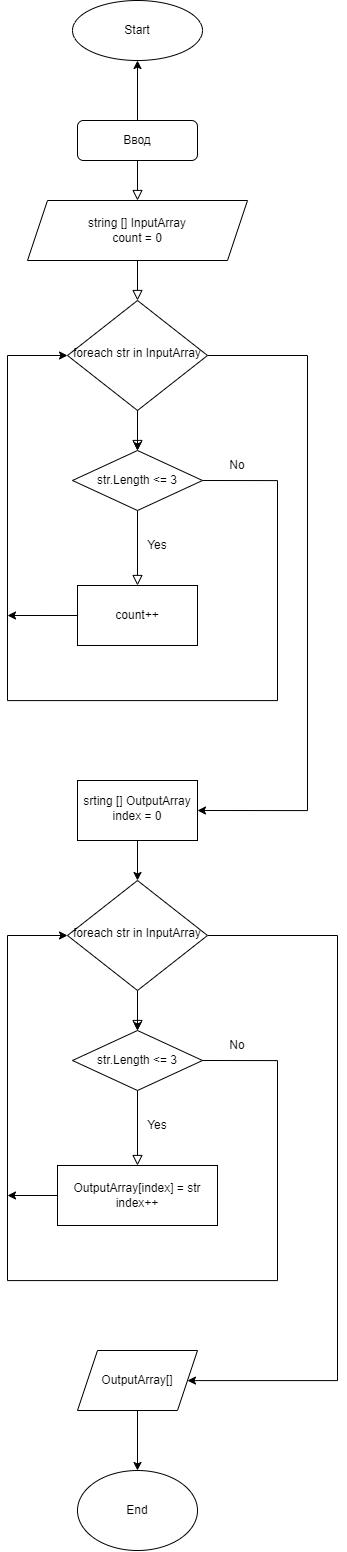

The diagram above was exported from draw.io. Its source (the exported page's mxGraphModel, read from the mxfile embedded in the PNG):
<mxGraphModel dx="2520" dy="2829" grid="1" gridSize="10" guides="1" tooltips="1" connect="1" arrows="1" fold="1" page="1" pageScale="1" pageWidth="827" pageHeight="1169" math="0" shadow="0">
  <root>
    <mxCell id="WIyWlLk6GJQsqaUBKTNV-0" />
    <mxCell id="WIyWlLk6GJQsqaUBKTNV-1" parent="WIyWlLk6GJQsqaUBKTNV-0" />
    <mxCell id="WIyWlLk6GJQsqaUBKTNV-2" value="" style="rounded=0;html=1;jettySize=auto;orthogonalLoop=1;fontSize=11;endArrow=block;endFill=0;endSize=8;strokeWidth=1;shadow=0;labelBackgroundColor=none;edgeStyle=orthogonalEdgeStyle;" parent="WIyWlLk6GJQsqaUBKTNV-1" source="v5zubSLSmZwl3xNy4Uxl-0" target="WIyWlLk6GJQsqaUBKTNV-6" edge="1">
      <mxGeometry relative="1" as="geometry" />
    </mxCell>
    <mxCell id="v5zubSLSmZwl3xNy4Uxl-4" value="" style="edgeStyle=orthogonalEdgeStyle;rounded=0;orthogonalLoop=1;jettySize=auto;html=1;" edge="1" parent="WIyWlLk6GJQsqaUBKTNV-1" source="WIyWlLk6GJQsqaUBKTNV-3" target="v5zubSLSmZwl3xNy4Uxl-3">
      <mxGeometry relative="1" as="geometry" />
    </mxCell>
    <mxCell id="WIyWlLk6GJQsqaUBKTNV-3" value="Ввод" style="rounded=1;whiteSpace=wrap;html=1;fontSize=12;glass=0;strokeWidth=1;shadow=0;" parent="WIyWlLk6GJQsqaUBKTNV-1" vertex="1">
      <mxGeometry x="160" y="80" width="120" height="40" as="geometry" />
    </mxCell>
    <mxCell id="WIyWlLk6GJQsqaUBKTNV-4" value="" style="rounded=0;html=1;jettySize=auto;orthogonalLoop=1;fontSize=11;endArrow=block;endFill=0;endSize=8;strokeWidth=1;shadow=0;labelBackgroundColor=none;edgeStyle=orthogonalEdgeStyle;entryX=0.5;entryY=0;entryDx=0;entryDy=0;" parent="WIyWlLk6GJQsqaUBKTNV-1" source="WIyWlLk6GJQsqaUBKTNV-6" edge="1">
      <mxGeometry y="20" relative="1" as="geometry">
        <mxPoint as="offset" />
        <mxPoint x="220" y="410" as="targetPoint" />
      </mxGeometry>
    </mxCell>
    <mxCell id="v5zubSLSmZwl3xNy4Uxl-12" value="" style="edgeStyle=orthogonalEdgeStyle;rounded=0;orthogonalLoop=1;jettySize=auto;html=1;" edge="1" parent="WIyWlLk6GJQsqaUBKTNV-1" source="WIyWlLk6GJQsqaUBKTNV-6" target="v5zubSLSmZwl3xNy4Uxl-14">
      <mxGeometry relative="1" as="geometry">
        <mxPoint x="220" y="410" as="targetPoint" />
      </mxGeometry>
    </mxCell>
    <mxCell id="v5zubSLSmZwl3xNy4Uxl-17" value="" style="edgeStyle=orthogonalEdgeStyle;rounded=0;orthogonalLoop=1;jettySize=auto;html=1;entryX=1;entryY=0.5;entryDx=0;entryDy=0;" edge="1" parent="WIyWlLk6GJQsqaUBKTNV-1" source="WIyWlLk6GJQsqaUBKTNV-6" target="v5zubSLSmZwl3xNy4Uxl-16">
      <mxGeometry relative="1" as="geometry">
        <Array as="points">
          <mxPoint x="390" y="315" />
          <mxPoint x="390" y="770" />
        </Array>
      </mxGeometry>
    </mxCell>
    <mxCell id="WIyWlLk6GJQsqaUBKTNV-6" value="&lt;div&gt;foreach str in InputArray&lt;/div&gt;" style="rhombus;whiteSpace=wrap;html=1;shadow=0;fontFamily=Helvetica;fontSize=12;align=center;strokeWidth=1;spacing=6;spacingTop=-4;" parent="WIyWlLk6GJQsqaUBKTNV-1" vertex="1">
      <mxGeometry x="150" y="260" width="140" height="110" as="geometry" />
    </mxCell>
    <mxCell id="v5zubSLSmZwl3xNy4Uxl-1" value="" style="rounded=0;html=1;jettySize=auto;orthogonalLoop=1;fontSize=11;endArrow=block;endFill=0;endSize=8;strokeWidth=1;shadow=0;labelBackgroundColor=none;edgeStyle=orthogonalEdgeStyle;" edge="1" parent="WIyWlLk6GJQsqaUBKTNV-1" source="WIyWlLk6GJQsqaUBKTNV-3" target="v5zubSLSmZwl3xNy4Uxl-0">
      <mxGeometry relative="1" as="geometry">
        <mxPoint x="220" y="120" as="sourcePoint" />
        <mxPoint x="220" y="510" as="targetPoint" />
      </mxGeometry>
    </mxCell>
    <mxCell id="v5zubSLSmZwl3xNy4Uxl-0" value="string [] InputArray&lt;div&gt;count = 0&lt;/div&gt;" style="shape=parallelogram;perimeter=parallelogramPerimeter;whiteSpace=wrap;html=1;fixedSize=1;" vertex="1" parent="WIyWlLk6GJQsqaUBKTNV-1">
      <mxGeometry x="110" y="160" width="220" height="60" as="geometry" />
    </mxCell>
    <mxCell id="v5zubSLSmZwl3xNy4Uxl-3" value="Start" style="ellipse;whiteSpace=wrap;html=1;rounded=1;glass=0;strokeWidth=1;shadow=0;" vertex="1" parent="WIyWlLk6GJQsqaUBKTNV-1">
      <mxGeometry x="155" y="-40" width="130" height="60" as="geometry" />
    </mxCell>
    <mxCell id="v5zubSLSmZwl3xNy4Uxl-9" style="edgeStyle=orthogonalEdgeStyle;rounded=0;orthogonalLoop=1;jettySize=auto;html=1;entryX=0;entryY=0.5;entryDx=0;entryDy=0;exitX=1;exitY=0.5;exitDx=0;exitDy=0;" edge="1" parent="WIyWlLk6GJQsqaUBKTNV-1" source="v5zubSLSmZwl3xNy4Uxl-14" target="WIyWlLk6GJQsqaUBKTNV-6">
      <mxGeometry relative="1" as="geometry">
        <mxPoint x="290" y="470" as="sourcePoint" />
        <Array as="points">
          <mxPoint x="360" y="440" />
          <mxPoint x="360" y="660" />
          <mxPoint x="90" y="660" />
          <mxPoint x="90" y="315" />
        </Array>
      </mxGeometry>
    </mxCell>
    <mxCell id="v5zubSLSmZwl3xNy4Uxl-8" value="" style="rounded=0;html=1;jettySize=auto;orthogonalLoop=1;fontSize=11;endArrow=block;endFill=0;endSize=8;strokeWidth=1;shadow=0;labelBackgroundColor=none;edgeStyle=orthogonalEdgeStyle;exitX=0.5;exitY=1;exitDx=0;exitDy=0;" edge="1" parent="WIyWlLk6GJQsqaUBKTNV-1" source="v5zubSLSmZwl3xNy4Uxl-14" target="v5zubSLSmZwl3xNy4Uxl-7">
      <mxGeometry x="0.3333" y="20" relative="1" as="geometry">
        <mxPoint as="offset" />
        <mxPoint x="220" y="470" as="sourcePoint" />
        <mxPoint x="220" y="770" as="targetPoint" />
      </mxGeometry>
    </mxCell>
    <mxCell id="v5zubSLSmZwl3xNy4Uxl-18" style="edgeStyle=orthogonalEdgeStyle;rounded=0;orthogonalLoop=1;jettySize=auto;html=1;" edge="1" parent="WIyWlLk6GJQsqaUBKTNV-1" source="v5zubSLSmZwl3xNy4Uxl-7">
      <mxGeometry relative="1" as="geometry">
        <mxPoint x="90" y="575" as="targetPoint" />
      </mxGeometry>
    </mxCell>
    <mxCell id="v5zubSLSmZwl3xNy4Uxl-7" value="count++" style="rounded=0;whiteSpace=wrap;html=1;" vertex="1" parent="WIyWlLk6GJQsqaUBKTNV-1">
      <mxGeometry x="160" y="545" width="120" height="60" as="geometry" />
    </mxCell>
    <mxCell id="v5zubSLSmZwl3xNy4Uxl-10" value="No" style="text;html=1;align=center;verticalAlign=middle;whiteSpace=wrap;rounded=0;" vertex="1" parent="WIyWlLk6GJQsqaUBKTNV-1">
      <mxGeometry x="290" y="410" width="60" height="30" as="geometry" />
    </mxCell>
    <mxCell id="v5zubSLSmZwl3xNy4Uxl-13" value="Yes" style="text;html=1;align=center;verticalAlign=middle;whiteSpace=wrap;rounded=0;" vertex="1" parent="WIyWlLk6GJQsqaUBKTNV-1">
      <mxGeometry x="210" y="490" width="60" height="30" as="geometry" />
    </mxCell>
    <mxCell id="v5zubSLSmZwl3xNy4Uxl-14" value="str.Length &amp;lt;= 3" style="rhombus;whiteSpace=wrap;html=1;" vertex="1" parent="WIyWlLk6GJQsqaUBKTNV-1">
      <mxGeometry x="155" y="410" width="130" height="60" as="geometry" />
    </mxCell>
    <mxCell id="v5zubSLSmZwl3xNy4Uxl-29" style="edgeStyle=orthogonalEdgeStyle;rounded=0;orthogonalLoop=1;jettySize=auto;html=1;entryX=0.5;entryY=0;entryDx=0;entryDy=0;" edge="1" parent="WIyWlLk6GJQsqaUBKTNV-1" source="v5zubSLSmZwl3xNy4Uxl-16" target="v5zubSLSmZwl3xNy4Uxl-21">
      <mxGeometry relative="1" as="geometry" />
    </mxCell>
    <mxCell id="v5zubSLSmZwl3xNy4Uxl-16" value="srting [] OutputArray&lt;div&gt;index = 0&lt;/div&gt;" style="whiteSpace=wrap;html=1;shadow=0;strokeWidth=1;spacing=6;spacingTop=-4;" vertex="1" parent="WIyWlLk6GJQsqaUBKTNV-1">
      <mxGeometry x="160" y="740" width="120" height="60" as="geometry" />
    </mxCell>
    <mxCell id="v5zubSLSmZwl3xNy4Uxl-19" value="" style="rounded=0;html=1;jettySize=auto;orthogonalLoop=1;fontSize=11;endArrow=block;endFill=0;endSize=8;strokeWidth=1;shadow=0;labelBackgroundColor=none;edgeStyle=orthogonalEdgeStyle;entryX=0.5;entryY=0;entryDx=0;entryDy=0;" edge="1" parent="WIyWlLk6GJQsqaUBKTNV-1" source="v5zubSLSmZwl3xNy4Uxl-21">
      <mxGeometry y="20" relative="1" as="geometry">
        <mxPoint as="offset" />
        <mxPoint x="220" y="990" as="targetPoint" />
      </mxGeometry>
    </mxCell>
    <mxCell id="v5zubSLSmZwl3xNy4Uxl-20" value="" style="edgeStyle=orthogonalEdgeStyle;rounded=0;orthogonalLoop=1;jettySize=auto;html=1;" edge="1" parent="WIyWlLk6GJQsqaUBKTNV-1" source="v5zubSLSmZwl3xNy4Uxl-21" target="v5zubSLSmZwl3xNy4Uxl-28">
      <mxGeometry relative="1" as="geometry">
        <mxPoint x="220" y="990" as="targetPoint" />
      </mxGeometry>
    </mxCell>
    <mxCell id="v5zubSLSmZwl3xNy4Uxl-30" style="edgeStyle=orthogonalEdgeStyle;rounded=0;orthogonalLoop=1;jettySize=auto;html=1;exitX=1;exitY=0.5;exitDx=0;exitDy=0;" edge="1" parent="WIyWlLk6GJQsqaUBKTNV-1" source="v5zubSLSmZwl3xNy4Uxl-21" target="v5zubSLSmZwl3xNy4Uxl-31">
      <mxGeometry relative="1" as="geometry">
        <mxPoint x="290" y="1340" as="targetPoint" />
        <Array as="points">
          <mxPoint x="420" y="895" />
          <mxPoint x="420" y="1340" />
        </Array>
      </mxGeometry>
    </mxCell>
    <mxCell id="v5zubSLSmZwl3xNy4Uxl-21" value="&lt;div&gt;foreach str in InputArray&lt;/div&gt;" style="rhombus;whiteSpace=wrap;html=1;shadow=0;fontFamily=Helvetica;fontSize=12;align=center;strokeWidth=1;spacing=6;spacingTop=-4;" vertex="1" parent="WIyWlLk6GJQsqaUBKTNV-1">
      <mxGeometry x="150" y="840" width="140" height="110" as="geometry" />
    </mxCell>
    <mxCell id="v5zubSLSmZwl3xNy4Uxl-22" style="edgeStyle=orthogonalEdgeStyle;rounded=0;orthogonalLoop=1;jettySize=auto;html=1;entryX=0;entryY=0.5;entryDx=0;entryDy=0;exitX=1;exitY=0.5;exitDx=0;exitDy=0;" edge="1" parent="WIyWlLk6GJQsqaUBKTNV-1" source="v5zubSLSmZwl3xNy4Uxl-28" target="v5zubSLSmZwl3xNy4Uxl-21">
      <mxGeometry relative="1" as="geometry">
        <mxPoint x="290" y="1050" as="sourcePoint" />
        <Array as="points">
          <mxPoint x="360" y="1020" />
          <mxPoint x="360" y="1240" />
          <mxPoint x="90" y="1240" />
          <mxPoint x="90" y="895" />
        </Array>
      </mxGeometry>
    </mxCell>
    <mxCell id="v5zubSLSmZwl3xNy4Uxl-23" value="" style="rounded=0;html=1;jettySize=auto;orthogonalLoop=1;fontSize=11;endArrow=block;endFill=0;endSize=8;strokeWidth=1;shadow=0;labelBackgroundColor=none;edgeStyle=orthogonalEdgeStyle;exitX=0.5;exitY=1;exitDx=0;exitDy=0;" edge="1" parent="WIyWlLk6GJQsqaUBKTNV-1" source="v5zubSLSmZwl3xNy4Uxl-28" target="v5zubSLSmZwl3xNy4Uxl-25">
      <mxGeometry x="0.3333" y="20" relative="1" as="geometry">
        <mxPoint as="offset" />
        <mxPoint x="220" y="1050" as="sourcePoint" />
        <mxPoint x="220" y="1350" as="targetPoint" />
      </mxGeometry>
    </mxCell>
    <mxCell id="v5zubSLSmZwl3xNy4Uxl-24" style="edgeStyle=orthogonalEdgeStyle;rounded=0;orthogonalLoop=1;jettySize=auto;html=1;" edge="1" parent="WIyWlLk6GJQsqaUBKTNV-1" source="v5zubSLSmZwl3xNy4Uxl-25">
      <mxGeometry relative="1" as="geometry">
        <mxPoint x="90" y="1155" as="targetPoint" />
      </mxGeometry>
    </mxCell>
    <mxCell id="v5zubSLSmZwl3xNy4Uxl-25" value="&lt;div&gt;OutputArray[index] = str&lt;/div&gt;index++" style="rounded=0;whiteSpace=wrap;html=1;" vertex="1" parent="WIyWlLk6GJQsqaUBKTNV-1">
      <mxGeometry x="140" y="1125" width="160" height="60" as="geometry" />
    </mxCell>
    <mxCell id="v5zubSLSmZwl3xNy4Uxl-26" value="No" style="text;html=1;align=center;verticalAlign=middle;whiteSpace=wrap;rounded=0;" vertex="1" parent="WIyWlLk6GJQsqaUBKTNV-1">
      <mxGeometry x="290" y="990" width="60" height="30" as="geometry" />
    </mxCell>
    <mxCell id="v5zubSLSmZwl3xNy4Uxl-27" value="Yes" style="text;html=1;align=center;verticalAlign=middle;whiteSpace=wrap;rounded=0;" vertex="1" parent="WIyWlLk6GJQsqaUBKTNV-1">
      <mxGeometry x="210" y="1070" width="60" height="30" as="geometry" />
    </mxCell>
    <mxCell id="v5zubSLSmZwl3xNy4Uxl-28" value="str.Length &amp;lt;= 3" style="rhombus;whiteSpace=wrap;html=1;" vertex="1" parent="WIyWlLk6GJQsqaUBKTNV-1">
      <mxGeometry x="155" y="990" width="130" height="60" as="geometry" />
    </mxCell>
    <mxCell id="v5zubSLSmZwl3xNy4Uxl-33" style="edgeStyle=orthogonalEdgeStyle;rounded=0;orthogonalLoop=1;jettySize=auto;html=1;entryX=0.5;entryY=0;entryDx=0;entryDy=0;" edge="1" parent="WIyWlLk6GJQsqaUBKTNV-1" source="v5zubSLSmZwl3xNy4Uxl-31" target="v5zubSLSmZwl3xNy4Uxl-32">
      <mxGeometry relative="1" as="geometry" />
    </mxCell>
    <mxCell id="v5zubSLSmZwl3xNy4Uxl-31" value="OutputArray[]" style="shape=parallelogram;perimeter=parallelogramPerimeter;whiteSpace=wrap;html=1;fixedSize=1;" vertex="1" parent="WIyWlLk6GJQsqaUBKTNV-1">
      <mxGeometry x="160" y="1310" width="120" height="60" as="geometry" />
    </mxCell>
    <mxCell id="v5zubSLSmZwl3xNy4Uxl-32" value="End" style="ellipse;whiteSpace=wrap;html=1;" vertex="1" parent="WIyWlLk6GJQsqaUBKTNV-1">
      <mxGeometry x="160" y="1430" width="120" height="80" as="geometry" />
    </mxCell>
  </root>
</mxGraphModel>